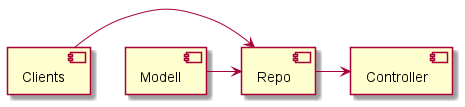

The diagram above was rendered by PlantUML. Its source (embedded in the PNG):
@startuml

[Controller]
[Repo]
[Clients]
[Modell]


[Clients]-> [Repo]
[Modell] -> [Repo]
[Repo] -> [Controller]


@enduml